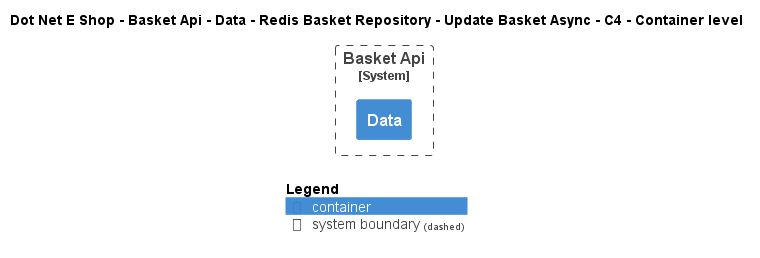

The diagram above was rendered by PlantUML. Its source (embedded in the PNG):
@startuml
!include ..\..\..\..\..\..\..\..\..\.c4s\C4_Container.puml

AddElementTag("c4interflow:lifecycle:new", $bgColor=green, $fontColor=#ffffff, $borderColor=green, $shadowing="False")
AddElementTag("c4interflow:lifecycle:changed", $bgColor=orange, $fontColor=#ffffff, $borderColor=orange, $shadowing="False")
AddElementTag("c4interflow:lifecycle:removed", $bgColor=red, $fontColor=#ffffff, $borderColor=red, $shadowing="False")

AddRelTag("c4interflow:lifecycle:new", $textColor=green, $lineColor=green)
AddRelTag("c4interflow:lifecycle:changed", $textColor=orange, $lineColor=orange)
AddRelTag("c4interflow:lifecycle:removed", $textColor=red, $lineColor=red)

SHOW_PERSON_PORTRAIT()
LAYOUT_TOP_DOWN()

skinparam linetype polyline

title Dot Net E Shop - Basket Api - Data - Redis Basket Repository - Update Basket Async - C4 - Container level


System_Boundary(DotNetEShop.SoftwareSystems.BasketApi, "Basket Api") {
    Container(DotNetEShop.SoftwareSystems.BasketApi.Containers.Data, "Data", "", "")
}



SHOW_LEGEND()
@enduml